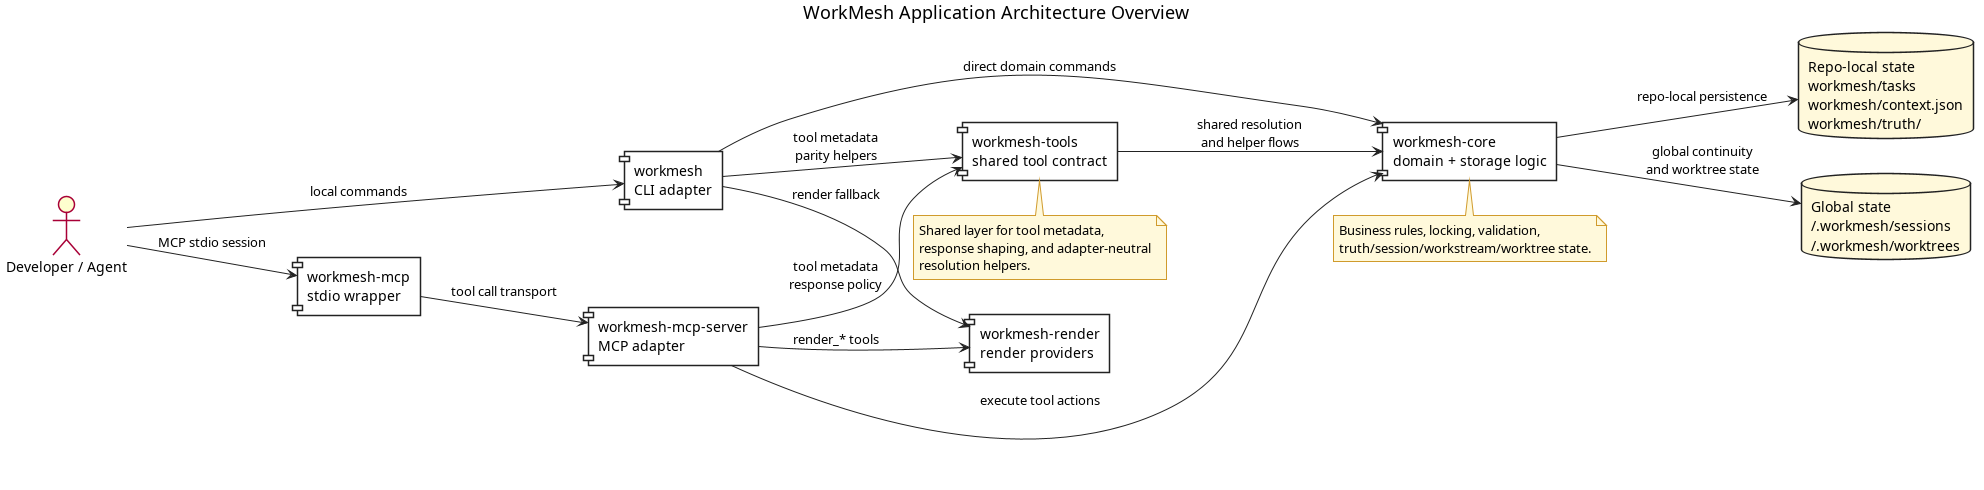

The diagram above was rendered by PlantUML. Its source (embedded in the PNG):
@startuml
title WorkMesh Application Architecture Overview

skinparam shadowing false
skinparam backgroundColor white
skinparam ArrowColor #222222
skinparam PackageBorderColor #222222
skinparam PackageBackgroundColor #F7F7F7
skinparam ComponentBorderColor #222222
skinparam ComponentBackgroundColor #FFFFFF
skinparam DatabaseBorderColor #222222
skinparam DatabaseBackgroundColor #FFF9DB
skinparam NoteBackgroundColor #FFF9DB
skinparam NoteBorderColor #D09B2C
left to right direction

actor "Developer / Agent" as User
component "workmesh\nCLI adapter" as CLI
component "workmesh-mcp\nstdio wrapper" as MCP
component "workmesh-mcp-server\nMCP adapter" as MCPS
component "workmesh-tools\nshared tool contract" as TOOLS
component "workmesh-core\ndomain + storage logic" as CORE
component "workmesh-render\nrender providers" as RENDER

database "Repo-local state\nworkmesh/tasks\nworkmesh/context.json\nworkmesh/truth/" as REPO
database "Global state\n~/.workmesh/sessions\n~/.workmesh/worktrees" as GLOBAL

User --> CLI : local commands
User --> MCP : MCP stdio session
MCP --> MCPS : tool call transport
CLI --> TOOLS : tool metadata\nparity helpers
MCPS --> TOOLS : tool metadata\nresponse policy
CLI --> CORE : direct domain commands
MCPS --> CORE : execute tool actions
CLI --> RENDER : render fallback
MCPS --> RENDER : render_* tools
TOOLS --> CORE : shared resolution\nand helper flows
CORE --> REPO : repo-local persistence
CORE --> GLOBAL : global continuity\nand worktree state

note bottom of TOOLS
Shared layer for tool metadata,
response shaping, and adapter-neutral
resolution helpers.
end note

note bottom of CORE
Business rules, locking, validation,
truth/session/workstream/worktree state.
end note

@enduml